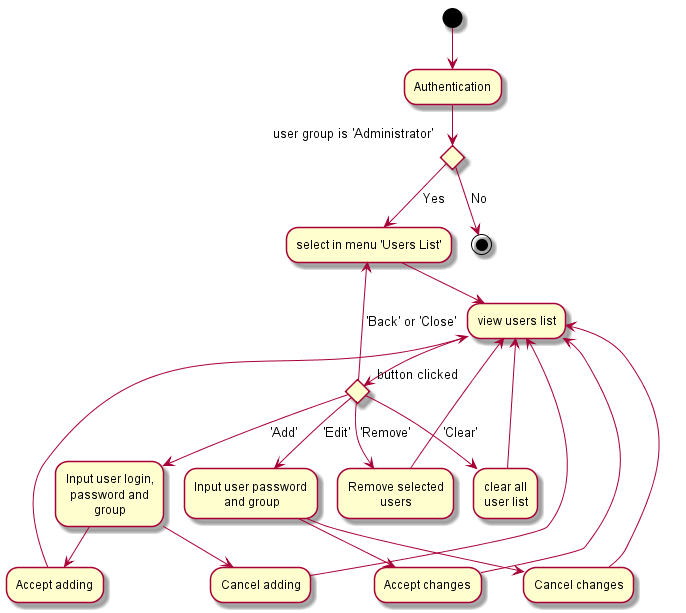

The diagram above was rendered by PlantUML. Its source (embedded in the PNG):
@startuml
(*)  --> "Authentication"
If "user group is 'Administrator'" then
--> [Yes] "select in menu 'Users List'" as act1
act1 --> "view users list" as act2

If "button clicked" then
--> ['Back' or 'Close'] act1
else
--> ['Add'] "Input user login,\npassword and\ngroup" as act3
else
--> ['Edit'] "Input user password\n and group" as act4
else
--> ['Remove'] "Remove selected\nusers" as act5
else
--> ['Clear'] "clear all\nuser list" as act6
Endif

act3 --> "Accept adding" as actAccept1
act3 --> "Cancel adding" as actCancel1
act4 --> "Accept changes" as actAccept2
act4 --> "Cancel changes" as actCancel2
act5 --> act2
act6 --> act2

actAccept1 --> act2
actCancel1 --> act2
actAccept2 --> act2
actCancel2 --> act2

else
-->[No](*)
Endif
@enduml